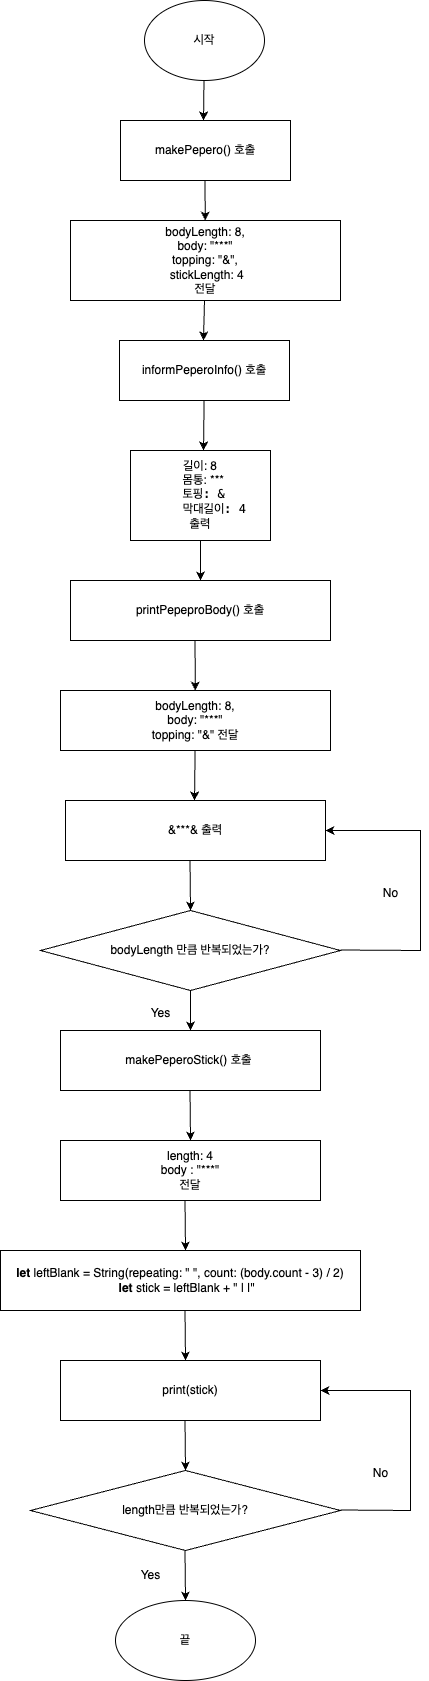

The diagram above was exported from draw.io. Its source (the exported page's mxGraphModel, read from the mxfile embedded in the PNG):
<mxGraphModel dx="1026" dy="601" grid="1" gridSize="10" guides="1" tooltips="1" connect="1" arrows="1" fold="1" page="1" pageScale="1" pageWidth="827" pageHeight="1169" math="0" shadow="0">
  <root>
    <mxCell id="0" />
    <mxCell id="1" parent="0" />
    <mxCell id="ArPv3E8vzZTCGNnm8_pW-1" value="시작" style="ellipse;whiteSpace=wrap;html=1;" parent="1" vertex="1">
      <mxGeometry x="354" width="120" height="80" as="geometry" />
    </mxCell>
    <mxCell id="ArPv3E8vzZTCGNnm8_pW-2" value="" style="endArrow=classic;html=1;rounded=0;" parent="1" source="ArPv3E8vzZTCGNnm8_pW-1" edge="1">
      <mxGeometry width="50" height="50" relative="1" as="geometry">
        <mxPoint x="413" y="80" as="sourcePoint" />
        <mxPoint x="413" y="120" as="targetPoint" />
      </mxGeometry>
    </mxCell>
    <mxCell id="ArPv3E8vzZTCGNnm8_pW-3" value="makePepero() 호출" style="rounded=0;whiteSpace=wrap;html=1;" parent="1" vertex="1">
      <mxGeometry x="330" y="120" width="170" height="60" as="geometry" />
    </mxCell>
    <mxCell id="ArPv3E8vzZTCGNnm8_pW-4" value="" style="endArrow=classic;html=1;rounded=0;" parent="1" target="ArPv3E8vzZTCGNnm8_pW-5" edge="1">
      <mxGeometry width="50" height="50" relative="1" as="geometry">
        <mxPoint x="414.5" y="180" as="sourcePoint" />
        <mxPoint x="414.5" y="230" as="targetPoint" />
      </mxGeometry>
    </mxCell>
    <mxCell id="ArPv3E8vzZTCGNnm8_pW-5" value="bodyLength: &lt;span style=&quot;&quot; class=&quot;s2&quot;&gt;8&lt;/span&gt;&lt;span style=&quot;&quot; class=&quot;s1&quot;&gt;, &lt;br&gt;&lt;/span&gt;body&lt;span style=&quot;&quot; class=&quot;s1&quot;&gt;: &quot;&lt;/span&gt;&lt;span style=&quot;&quot; class=&quot;s3&quot;&gt;***&lt;/span&gt;&lt;span style=&quot;&quot; class=&quot;s1&quot;&gt;&quot;&lt;br&gt;&lt;/span&gt;topping&lt;span style=&quot;&quot; class=&quot;s1&quot;&gt;: &lt;/span&gt;&lt;span style=&quot;&quot; class=&quot;s3&quot;&gt;&quot;&amp;amp;&quot;&lt;/span&gt;&lt;span style=&quot;&quot; class=&quot;s1&quot;&gt;,&lt;br&gt;&amp;nbsp;&lt;/span&gt;stickLength&lt;span style=&quot;&quot; class=&quot;s1&quot;&gt;: &lt;/span&gt;&lt;span style=&quot;&quot; class=&quot;s2&quot;&gt;4&lt;br&gt;전달&lt;br&gt;&lt;/span&gt;" style="rounded=0;whiteSpace=wrap;html=1;" parent="1" vertex="1">
      <mxGeometry x="280" y="220" width="270" height="80" as="geometry" />
    </mxCell>
    <mxCell id="ArPv3E8vzZTCGNnm8_pW-7" value="" style="endArrow=classic;html=1;rounded=0;" parent="1" source="ArPv3E8vzZTCGNnm8_pW-5" edge="1">
      <mxGeometry width="50" height="50" relative="1" as="geometry">
        <mxPoint x="413" y="290" as="sourcePoint" />
        <mxPoint x="413" y="340" as="targetPoint" />
      </mxGeometry>
    </mxCell>
    <mxCell id="ArPv3E8vzZTCGNnm8_pW-8" value="&lt;span style=&quot;&quot; class=&quot;s2&quot;&gt;informPeperoInfo() 호출&lt;br&gt;&lt;/span&gt;" style="rounded=0;whiteSpace=wrap;html=1;" parent="1" vertex="1">
      <mxGeometry x="329" y="340" width="170" height="60" as="geometry" />
    </mxCell>
    <mxCell id="ArPv3E8vzZTCGNnm8_pW-9" value="" style="endArrow=classic;html=1;rounded=0;" parent="1" source="ArPv3E8vzZTCGNnm8_pW-8" edge="1">
      <mxGeometry width="50" height="50" relative="1" as="geometry">
        <mxPoint x="413" y="400" as="sourcePoint" />
        <mxPoint x="413" y="450" as="targetPoint" />
      </mxGeometry>
    </mxCell>
    <mxCell id="ArPv3E8vzZTCGNnm8_pW-10" value="&lt;span style=&quot;&quot; class=&quot;s2&quot;&gt;길이: 8&lt;br&gt;&lt;span style=&quot;&quot; class=&quot;s1&quot;&gt;&lt;span class=&quot;Apple-converted-space&quot;&gt;&amp;nbsp;&amp;nbsp;&lt;/span&gt;몸통: ***&lt;/span&gt;&lt;p style=&quot;margin: 0px; font-variant-numeric: normal; font-variant-east-asian: normal; font-variant-alternates: normal; font-kerning: auto; font-optical-sizing: auto; font-feature-settings: normal; font-variation-settings: normal; font-stretch: normal; line-height: normal; font-family: Menlo;&quot; class=&quot;p2&quot;&gt;&lt;span class=&quot;Apple-converted-space&quot;&gt;&amp;nbsp;&lt;/span&gt;토핑: &amp;amp;&lt;/p&gt;&lt;p style=&quot;margin: 0px; font-variant-numeric: normal; font-variant-east-asian: normal; font-variant-alternates: normal; font-kerning: auto; font-optical-sizing: auto; font-feature-settings: normal; font-variation-settings: normal; font-stretch: normal; line-height: normal; font-family: Menlo;&quot; class=&quot;p2&quot;&gt;&lt;span style=&quot;&quot; class=&quot;Apple-converted-space&quot;&gt;&amp;nbsp; &amp;nbsp; &lt;/span&gt;막대길이: 4&lt;/p&gt;&lt;p style=&quot;margin: 0px; font-variant-numeric: normal; font-variant-east-asian: normal; font-variant-alternates: normal; font-kerning: auto; font-optical-sizing: auto; font-feature-settings: normal; font-variation-settings: normal; font-stretch: normal; line-height: normal; font-family: Menlo;&quot; class=&quot;p2&quot;&gt;출력&lt;/p&gt;&lt;/span&gt;" style="rounded=0;whiteSpace=wrap;html=1;align=center;" parent="1" vertex="1">
      <mxGeometry x="340" y="450" width="140" height="90" as="geometry" />
    </mxCell>
    <mxCell id="ArPv3E8vzZTCGNnm8_pW-11" value="" style="endArrow=classic;html=1;rounded=0;" parent="1" source="ArPv3E8vzZTCGNnm8_pW-10" edge="1">
      <mxGeometry width="50" height="50" relative="1" as="geometry">
        <mxPoint x="413" y="510" as="sourcePoint" />
        <mxPoint x="410" y="580" as="targetPoint" />
      </mxGeometry>
    </mxCell>
    <mxCell id="ArPv3E8vzZTCGNnm8_pW-12" value="printPepeproBody() 호출" style="rounded=0;whiteSpace=wrap;html=1;" parent="1" vertex="1">
      <mxGeometry x="280" y="580" width="260" height="60" as="geometry" />
    </mxCell>
    <mxCell id="ArPv3E8vzZTCGNnm8_pW-14" value="&lt;span style=&quot;&quot; class=&quot;s2&quot;&gt;bodyLength:&amp;nbsp;8&lt;span style=&quot;border-color: var(--border-color);&quot; class=&quot;s1&quot;&gt;,&lt;br style=&quot;border-color: var(--border-color);&quot;&gt;&lt;/span&gt;body&lt;span style=&quot;border-color: var(--border-color);&quot; class=&quot;s1&quot;&gt;: &quot;&lt;/span&gt;&lt;span style=&quot;border-color: var(--border-color);&quot; class=&quot;s3&quot;&gt;***&lt;/span&gt;&lt;span style=&quot;border-color: var(--border-color);&quot; class=&quot;s1&quot;&gt;&quot;&lt;br style=&quot;border-color: var(--border-color);&quot;&gt;&lt;/span&gt;topping&lt;span style=&quot;border-color: var(--border-color);&quot; class=&quot;s1&quot;&gt;:&amp;nbsp;&lt;/span&gt;&lt;span style=&quot;border-color: var(--border-color);&quot; class=&quot;s3&quot;&gt;&quot;&amp;amp;&quot; 전달&lt;/span&gt;&lt;br&gt;&lt;/span&gt;" style="rounded=0;whiteSpace=wrap;html=1;" parent="1" vertex="1">
      <mxGeometry x="270" y="690" width="270" height="60" as="geometry" />
    </mxCell>
    <mxCell id="ArPv3E8vzZTCGNnm8_pW-15" value="" style="endArrow=classic;html=1;rounded=0;" parent="1" source="ArPv3E8vzZTCGNnm8_pW-14" edge="1">
      <mxGeometry width="50" height="50" relative="1" as="geometry">
        <mxPoint x="404" y="750" as="sourcePoint" />
        <mxPoint x="404" y="800" as="targetPoint" />
      </mxGeometry>
    </mxCell>
    <mxCell id="ArPv3E8vzZTCGNnm8_pW-16" value="" style="endArrow=classic;html=1;rounded=0;" parent="1" target="ArPv3E8vzZTCGNnm8_pW-14" edge="1">
      <mxGeometry width="50" height="50" relative="1" as="geometry">
        <mxPoint x="404.52" y="640" as="sourcePoint" />
        <mxPoint x="405" y="670" as="targetPoint" />
      </mxGeometry>
    </mxCell>
    <mxCell id="3p1SeYgWKgWIG6r5Lnan-2" value="&amp;amp;***&amp;amp; 출력" style="rounded=0;whiteSpace=wrap;html=1;" vertex="1" parent="1">
      <mxGeometry x="275" y="800" width="260" height="60" as="geometry" />
    </mxCell>
    <mxCell id="3p1SeYgWKgWIG6r5Lnan-3" value="" style="endArrow=classic;html=1;rounded=0;" edge="1" parent="1">
      <mxGeometry width="50" height="50" relative="1" as="geometry">
        <mxPoint x="399.52" y="860" as="sourcePoint" />
        <mxPoint x="400" y="910" as="targetPoint" />
      </mxGeometry>
    </mxCell>
    <mxCell id="3p1SeYgWKgWIG6r5Lnan-4" value="bodyLength 만큼 반복되었는가?" style="rhombus;whiteSpace=wrap;html=1;" vertex="1" parent="1">
      <mxGeometry x="250" y="910" width="300" height="80" as="geometry" />
    </mxCell>
    <mxCell id="3p1SeYgWKgWIG6r5Lnan-5" value="" style="endArrow=classic;html=1;rounded=0;" edge="1" parent="1" target="3p1SeYgWKgWIG6r5Lnan-2">
      <mxGeometry width="50" height="50" relative="1" as="geometry">
        <mxPoint x="550" y="949.5" as="sourcePoint" />
        <mxPoint x="580" y="830" as="targetPoint" />
        <Array as="points">
          <mxPoint x="630" y="950" />
          <mxPoint x="630" y="830" />
        </Array>
      </mxGeometry>
    </mxCell>
    <mxCell id="3p1SeYgWKgWIG6r5Lnan-6" value="No" style="text;html=1;align=center;verticalAlign=middle;resizable=0;points=[];autosize=1;strokeColor=none;fillColor=none;" vertex="1" parent="1">
      <mxGeometry x="580" y="878" width="40" height="30" as="geometry" />
    </mxCell>
    <mxCell id="3p1SeYgWKgWIG6r5Lnan-7" value="" style="endArrow=classic;html=1;rounded=0;" edge="1" parent="1">
      <mxGeometry width="50" height="50" relative="1" as="geometry">
        <mxPoint x="400" y="990" as="sourcePoint" />
        <mxPoint x="400" y="1030" as="targetPoint" />
      </mxGeometry>
    </mxCell>
    <mxCell id="3p1SeYgWKgWIG6r5Lnan-8" value="makePeperoStick() 호출&amp;nbsp;" style="rounded=0;whiteSpace=wrap;html=1;" vertex="1" parent="1">
      <mxGeometry x="270" y="1030" width="260" height="60" as="geometry" />
    </mxCell>
    <mxCell id="3p1SeYgWKgWIG6r5Lnan-9" value="" style="endArrow=classic;html=1;rounded=0;" edge="1" parent="1">
      <mxGeometry width="50" height="50" relative="1" as="geometry">
        <mxPoint x="399.52" y="1090" as="sourcePoint" />
        <mxPoint x="400" y="1140" as="targetPoint" />
      </mxGeometry>
    </mxCell>
    <mxCell id="3p1SeYgWKgWIG6r5Lnan-10" value="Yes" style="text;html=1;align=center;verticalAlign=middle;resizable=0;points=[];autosize=1;strokeColor=none;fillColor=none;" vertex="1" parent="1">
      <mxGeometry x="350" y="998" width="40" height="30" as="geometry" />
    </mxCell>
    <mxCell id="3p1SeYgWKgWIG6r5Lnan-11" value="length: 4&lt;br&gt;body : &quot;***&quot;&lt;br&gt;전달" style="rounded=0;whiteSpace=wrap;html=1;" vertex="1" parent="1">
      <mxGeometry x="270" y="1140" width="260" height="60" as="geometry" />
    </mxCell>
    <mxCell id="3p1SeYgWKgWIG6r5Lnan-12" value="" style="endArrow=classic;html=1;rounded=0;" edge="1" parent="1">
      <mxGeometry width="50" height="50" relative="1" as="geometry">
        <mxPoint x="394.52" y="1200" as="sourcePoint" />
        <mxPoint x="395" y="1250" as="targetPoint" />
      </mxGeometry>
    </mxCell>
    <mxCell id="3p1SeYgWKgWIG6r5Lnan-14" value="&lt;b&gt;let&lt;/b&gt; leftBlank = &lt;span style=&quot;&quot; class=&quot;s2&quot;&gt;String&lt;/span&gt;(&lt;span style=&quot;&quot; class=&quot;s2&quot;&gt;repeating&lt;/span&gt;: &lt;span style=&quot;&quot; class=&quot;s3&quot;&gt;&quot; &quot;&lt;/span&gt;, &lt;span style=&quot;&quot; class=&quot;s2&quot;&gt;count&lt;/span&gt;: (body.&lt;span style=&quot;&quot; class=&quot;s4&quot;&gt;count&lt;/span&gt; - &lt;span style=&quot;&quot; class=&quot;s5&quot;&gt;3&lt;/span&gt;) / &lt;span style=&quot;&quot; class=&quot;s5&quot;&gt;2&lt;/span&gt;)&lt;br&gt;&lt;span class=&quot;Apple-converted-space&quot;&gt;&amp;nbsp; &amp;nbsp; &lt;/span&gt;&lt;span style=&quot;&quot; class=&quot;s1&quot;&gt;&lt;b&gt;let&lt;/b&gt;&lt;/span&gt; stick = leftBlank + &lt;span style=&quot;&quot; class=&quot;s3&quot;&gt;&quot; | |&quot;&lt;br&gt;&lt;/span&gt;" style="rounded=0;whiteSpace=wrap;html=1;" vertex="1" parent="1">
      <mxGeometry x="210" y="1250" width="360" height="60" as="geometry" />
    </mxCell>
    <mxCell id="3p1SeYgWKgWIG6r5Lnan-15" value="" style="endArrow=classic;html=1;rounded=0;" edge="1" parent="1">
      <mxGeometry width="50" height="50" relative="1" as="geometry">
        <mxPoint x="394.52" y="1310" as="sourcePoint" />
        <mxPoint x="395" y="1360" as="targetPoint" />
      </mxGeometry>
    </mxCell>
    <mxCell id="3p1SeYgWKgWIG6r5Lnan-17" value="print(stick)" style="rounded=0;whiteSpace=wrap;html=1;" vertex="1" parent="1">
      <mxGeometry x="270" y="1360" width="260" height="60" as="geometry" />
    </mxCell>
    <mxCell id="3p1SeYgWKgWIG6r5Lnan-18" value="" style="endArrow=classic;html=1;rounded=0;" edge="1" parent="1">
      <mxGeometry width="50" height="50" relative="1" as="geometry">
        <mxPoint x="394.52" y="1420" as="sourcePoint" />
        <mxPoint x="395" y="1470" as="targetPoint" />
      </mxGeometry>
    </mxCell>
    <mxCell id="3p1SeYgWKgWIG6r5Lnan-19" value="length만큼 반복되었는가?" style="rhombus;whiteSpace=wrap;html=1;" vertex="1" parent="1">
      <mxGeometry x="240" y="1470" width="310" height="80" as="geometry" />
    </mxCell>
    <mxCell id="3p1SeYgWKgWIG6r5Lnan-20" value="" style="endArrow=classic;html=1;rounded=0;entryX=1;entryY=0.5;entryDx=0;entryDy=0;" edge="1" parent="1" target="3p1SeYgWKgWIG6r5Lnan-17">
      <mxGeometry width="50" height="50" relative="1" as="geometry">
        <mxPoint x="550" y="1509.5" as="sourcePoint" />
        <mxPoint x="590" y="1380" as="targetPoint" />
        <Array as="points">
          <mxPoint x="620" y="1510" />
          <mxPoint x="620" y="1390" />
        </Array>
      </mxGeometry>
    </mxCell>
    <mxCell id="3p1SeYgWKgWIG6r5Lnan-21" value="No" style="text;html=1;align=center;verticalAlign=middle;resizable=0;points=[];autosize=1;strokeColor=none;fillColor=none;" vertex="1" parent="1">
      <mxGeometry x="570" y="1458" width="40" height="30" as="geometry" />
    </mxCell>
    <mxCell id="3p1SeYgWKgWIG6r5Lnan-22" value="" style="endArrow=classic;html=1;rounded=0;" edge="1" parent="1">
      <mxGeometry width="50" height="50" relative="1" as="geometry">
        <mxPoint x="394.5" y="1550" as="sourcePoint" />
        <mxPoint x="395" y="1600" as="targetPoint" />
      </mxGeometry>
    </mxCell>
    <mxCell id="3p1SeYgWKgWIG6r5Lnan-23" value="끝" style="ellipse;whiteSpace=wrap;html=1;" vertex="1" parent="1">
      <mxGeometry x="325" y="1600" width="140" height="80" as="geometry" />
    </mxCell>
    <mxCell id="3p1SeYgWKgWIG6r5Lnan-24" value="Yes" style="text;html=1;align=center;verticalAlign=middle;resizable=0;points=[];autosize=1;strokeColor=none;fillColor=none;" vertex="1" parent="1">
      <mxGeometry x="340" y="1560" width="40" height="30" as="geometry" />
    </mxCell>
  </root>
</mxGraphModel>